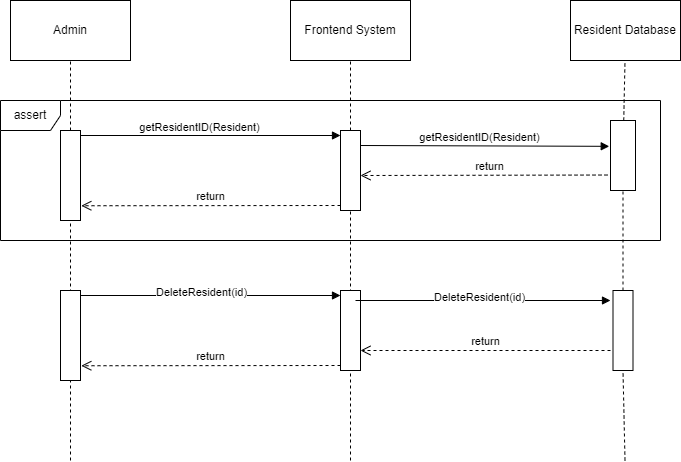

The diagram above was exported from draw.io. Its source (the exported page's mxGraphModel, read from the mxfile embedded in the PNG):
<mxGraphModel dx="2074" dy="1118" grid="1" gridSize="10" guides="1" tooltips="1" connect="1" arrows="1" fold="1" page="1" pageScale="1" pageWidth="850" pageHeight="1100" math="0" shadow="0">
  <root>
    <mxCell id="0" />
    <mxCell id="1" parent="0" />
    <mxCell id="cOw6pBdcNCZPUYQfEypo-1" value="Frontend System" style="rounded=0;whiteSpace=wrap;html=1;" parent="1" vertex="1">
      <mxGeometry x="380" y="80" width="120" height="60" as="geometry" />
    </mxCell>
    <mxCell id="cOw6pBdcNCZPUYQfEypo-2" value="Admin" style="rounded=0;whiteSpace=wrap;html=1;" parent="1" vertex="1">
      <mxGeometry x="100" y="80" width="120" height="60" as="geometry" />
    </mxCell>
    <mxCell id="cOw6pBdcNCZPUYQfEypo-3" value="" style="endArrow=none;dashed=1;html=1;rounded=0;entryX=0.5;entryY=1;entryDx=0;entryDy=0;" parent="1" source="cOw6pBdcNCZPUYQfEypo-8" target="cOw6pBdcNCZPUYQfEypo-2" edge="1">
      <mxGeometry width="50" height="50" relative="1" as="geometry">
        <mxPoint x="160" y="540" as="sourcePoint" />
        <mxPoint x="200" y="200" as="targetPoint" />
      </mxGeometry>
    </mxCell>
    <mxCell id="cOw6pBdcNCZPUYQfEypo-4" value="" style="endArrow=none;dashed=1;html=1;rounded=0;entryX=0.5;entryY=1;entryDx=0;entryDy=0;" parent="1" target="cOw6pBdcNCZPUYQfEypo-1" edge="1">
      <mxGeometry width="50" height="50" relative="1" as="geometry">
        <mxPoint x="440" y="540" as="sourcePoint" />
        <mxPoint x="440" y="190" as="targetPoint" />
      </mxGeometry>
    </mxCell>
    <mxCell id="cOw6pBdcNCZPUYQfEypo-5" value="" style="html=1;points=[[0,0,0,0,5],[0,1,0,0,-5],[1,0,0,0,5],[1,1,0,0,-5]];perimeter=orthogonalPerimeter;outlineConnect=0;targetShapes=umlLifeline;portConstraint=eastwest;newEdgeStyle={&quot;curved&quot;:0,&quot;rounded&quot;:0};" parent="1" vertex="1">
      <mxGeometry x="430" y="210" width="20" height="80" as="geometry" />
    </mxCell>
    <mxCell id="cOw6pBdcNCZPUYQfEypo-6" value="" style="html=1;verticalAlign=bottom;endArrow=block;curved=0;rounded=0;entryX=0;entryY=0;entryDx=0;entryDy=5;" parent="1" target="cOw6pBdcNCZPUYQfEypo-5" edge="1">
      <mxGeometry relative="1" as="geometry">
        <mxPoint x="160" y="215" as="sourcePoint" />
      </mxGeometry>
    </mxCell>
    <mxCell id="gXnbEtbfizikKgA3xAj4-1" value="getResidentID(Resident)" style="edgeLabel;html=1;align=center;verticalAlign=middle;resizable=0;points=[];" parent="cOw6pBdcNCZPUYQfEypo-6" connectable="0" vertex="1">
      <mxGeometry x="-0.0487" y="9" relative="1" as="geometry">
        <mxPoint as="offset" />
      </mxGeometry>
    </mxCell>
    <mxCell id="cOw6pBdcNCZPUYQfEypo-7" value="return" style="html=1;verticalAlign=bottom;endArrow=open;dashed=1;endSize=8;curved=0;rounded=0;exitX=0;exitY=1;exitDx=0;exitDy=-5;entryX=1.04;entryY=0.836;entryDx=0;entryDy=0;entryPerimeter=0;" parent="1" source="cOw6pBdcNCZPUYQfEypo-5" target="cOw6pBdcNCZPUYQfEypo-8" edge="1">
      <mxGeometry relative="1" as="geometry">
        <mxPoint x="160" y="285" as="targetPoint" />
      </mxGeometry>
    </mxCell>
    <mxCell id="cOw6pBdcNCZPUYQfEypo-9" value="" style="endArrow=none;dashed=1;html=1;rounded=0;entryX=0.5;entryY=1;entryDx=0;entryDy=0;" parent="1" target="cOw6pBdcNCZPUYQfEypo-8" edge="1">
      <mxGeometry width="50" height="50" relative="1" as="geometry">
        <mxPoint x="160" y="540" as="sourcePoint" />
        <mxPoint x="160" y="140" as="targetPoint" />
      </mxGeometry>
    </mxCell>
    <mxCell id="cOw6pBdcNCZPUYQfEypo-8" value="" style="rounded=0;whiteSpace=wrap;html=1;" parent="1" vertex="1">
      <mxGeometry x="150" y="210" width="20" height="90" as="geometry" />
    </mxCell>
    <mxCell id="cOw6pBdcNCZPUYQfEypo-10" value="" style="html=1;points=[[0,0,0,0,5],[0,1,0,0,-5],[1,0,0,0,5],[1,1,0,0,-5]];perimeter=orthogonalPerimeter;outlineConnect=0;targetShapes=umlLifeline;portConstraint=eastwest;newEdgeStyle={&quot;curved&quot;:0,&quot;rounded&quot;:0};" parent="1" vertex="1">
      <mxGeometry x="430" y="370" width="20" height="80" as="geometry" />
    </mxCell>
    <mxCell id="cOw6pBdcNCZPUYQfEypo-11" value="" style="html=1;verticalAlign=bottom;endArrow=block;curved=0;rounded=0;entryX=0;entryY=0;entryDx=0;entryDy=5;" parent="1" target="cOw6pBdcNCZPUYQfEypo-10" edge="1">
      <mxGeometry relative="1" as="geometry">
        <mxPoint x="160" y="375" as="sourcePoint" />
      </mxGeometry>
    </mxCell>
    <mxCell id="PcJeZGqYjG83Tq04qtDB-1" value="DeleteResident(id)" style="edgeLabel;html=1;align=center;verticalAlign=middle;resizable=0;points=[];" parent="cOw6pBdcNCZPUYQfEypo-11" connectable="0" vertex="1">
      <mxGeometry x="-0.0342" y="4" relative="1" as="geometry">
        <mxPoint as="offset" />
      </mxGeometry>
    </mxCell>
    <mxCell id="cOw6pBdcNCZPUYQfEypo-12" value="return" style="html=1;verticalAlign=bottom;endArrow=open;dashed=1;endSize=8;curved=0;rounded=0;exitX=0;exitY=1;exitDx=0;exitDy=-5;entryX=1.04;entryY=0.836;entryDx=0;entryDy=0;entryPerimeter=0;" parent="1" source="cOw6pBdcNCZPUYQfEypo-10" target="cOw6pBdcNCZPUYQfEypo-13" edge="1">
      <mxGeometry relative="1" as="geometry">
        <mxPoint x="160" y="445" as="targetPoint" />
      </mxGeometry>
    </mxCell>
    <mxCell id="cOw6pBdcNCZPUYQfEypo-13" value="" style="rounded=0;whiteSpace=wrap;html=1;" parent="1" vertex="1">
      <mxGeometry x="150" y="370" width="20" height="90" as="geometry" />
    </mxCell>
    <mxCell id="cOw6pBdcNCZPUYQfEypo-14" value="assert" style="shape=umlFrame;whiteSpace=wrap;html=1;pointerEvents=0;" parent="1" vertex="1">
      <mxGeometry x="90" y="180" width="660" height="140" as="geometry" />
    </mxCell>
    <mxCell id="R_k9iFmHdXxWbv9S-hkW-1" value="Resident Database" style="rounded=0;whiteSpace=wrap;html=1;" parent="1" vertex="1">
      <mxGeometry x="660" y="80" width="110" height="60" as="geometry" />
    </mxCell>
    <mxCell id="R_k9iFmHdXxWbv9S-hkW-2" value="" style="endArrow=none;dashed=1;html=1;rounded=0;entryX=0.5;entryY=1;entryDx=0;entryDy=0;" parent="1" source="R_k9iFmHdXxWbv9S-hkW-5" edge="1">
      <mxGeometry width="50" height="50" relative="1" as="geometry">
        <mxPoint x="714.5" y="540" as="sourcePoint" />
        <mxPoint x="714.5" y="140" as="targetPoint" />
      </mxGeometry>
    </mxCell>
    <mxCell id="R_k9iFmHdXxWbv9S-hkW-3" value="" style="html=1;verticalAlign=bottom;endArrow=block;curved=0;rounded=0;entryX=-0.05;entryY=0.369;entryDx=0;entryDy=0;entryPerimeter=0;" parent="1" target="R_k9iFmHdXxWbv9S-hkW-5" edge="1">
      <mxGeometry relative="1" as="geometry">
        <mxPoint x="450" y="225" as="sourcePoint" />
        <mxPoint x="690" y="225" as="targetPoint" />
      </mxGeometry>
    </mxCell>
    <mxCell id="R_k9iFmHdXxWbv9S-hkW-4" value="getResidentID(Resident)" style="edgeLabel;html=1;align=center;verticalAlign=middle;resizable=0;points=[];" parent="R_k9iFmHdXxWbv9S-hkW-3" connectable="0" vertex="1">
      <mxGeometry x="-0.0487" y="9" relative="1" as="geometry">
        <mxPoint as="offset" />
      </mxGeometry>
    </mxCell>
    <mxCell id="R_k9iFmHdXxWbv9S-hkW-6" value="return" style="html=1;verticalAlign=bottom;endArrow=open;dashed=1;endSize=8;curved=0;rounded=0;exitX=0;exitY=1;exitDx=0;exitDy=-5;" parent="1" edge="1">
      <mxGeometry relative="1" as="geometry">
        <mxPoint x="450" y="255" as="targetPoint" />
        <mxPoint x="709" y="254.5" as="sourcePoint" />
      </mxGeometry>
    </mxCell>
    <mxCell id="R_k9iFmHdXxWbv9S-hkW-7" value="" style="endArrow=none;dashed=1;html=1;rounded=0;entryX=0.5;entryY=1;entryDx=0;entryDy=0;" parent="1" source="R_k9iFmHdXxWbv9S-hkW-14" target="R_k9iFmHdXxWbv9S-hkW-5" edge="1">
      <mxGeometry width="50" height="50" relative="1" as="geometry">
        <mxPoint x="714.5" y="540" as="sourcePoint" />
        <mxPoint x="714.5" y="140" as="targetPoint" />
      </mxGeometry>
    </mxCell>
    <mxCell id="R_k9iFmHdXxWbv9S-hkW-5" value="" style="rounded=0;whiteSpace=wrap;html=1;" parent="1" vertex="1">
      <mxGeometry x="700" y="200" width="25" height="70" as="geometry" />
    </mxCell>
    <mxCell id="R_k9iFmHdXxWbv9S-hkW-11" value="" style="html=1;verticalAlign=bottom;endArrow=block;curved=0;rounded=0;" parent="1" edge="1">
      <mxGeometry relative="1" as="geometry">
        <mxPoint x="445" y="380" as="sourcePoint" />
        <mxPoint x="700" y="380" as="targetPoint" />
      </mxGeometry>
    </mxCell>
    <mxCell id="R_k9iFmHdXxWbv9S-hkW-12" value="DeleteResident(id)" style="edgeLabel;html=1;align=center;verticalAlign=middle;resizable=0;points=[];" parent="R_k9iFmHdXxWbv9S-hkW-11" connectable="0" vertex="1">
      <mxGeometry x="-0.0342" y="4" relative="1" as="geometry">
        <mxPoint as="offset" />
      </mxGeometry>
    </mxCell>
    <mxCell id="R_k9iFmHdXxWbv9S-hkW-13" value="return" style="html=1;verticalAlign=bottom;endArrow=open;dashed=1;endSize=8;curved=0;rounded=0;" parent="1" target="cOw6pBdcNCZPUYQfEypo-10" edge="1">
      <mxGeometry relative="1" as="geometry">
        <mxPoint x="445" y="435" as="targetPoint" />
        <mxPoint x="700" y="430" as="sourcePoint" />
      </mxGeometry>
    </mxCell>
    <mxCell id="R_k9iFmHdXxWbv9S-hkW-15" value="" style="endArrow=none;dashed=1;html=1;rounded=0;entryX=0.5;entryY=1;entryDx=0;entryDy=0;" parent="1" target="R_k9iFmHdXxWbv9S-hkW-14" edge="1">
      <mxGeometry width="50" height="50" relative="1" as="geometry">
        <mxPoint x="714.5" y="540" as="sourcePoint" />
        <mxPoint x="713" y="270" as="targetPoint" />
      </mxGeometry>
    </mxCell>
    <mxCell id="R_k9iFmHdXxWbv9S-hkW-14" value="" style="html=1;points=[[0,0,0,0,5],[0,1,0,0,-5],[1,0,0,0,5],[1,1,0,0,-5]];perimeter=orthogonalPerimeter;outlineConnect=0;targetShapes=umlLifeline;portConstraint=eastwest;newEdgeStyle={&quot;curved&quot;:0,&quot;rounded&quot;:0};" parent="1" vertex="1">
      <mxGeometry x="702.5" y="370" width="20" height="80" as="geometry" />
    </mxCell>
  </root>
</mxGraphModel>